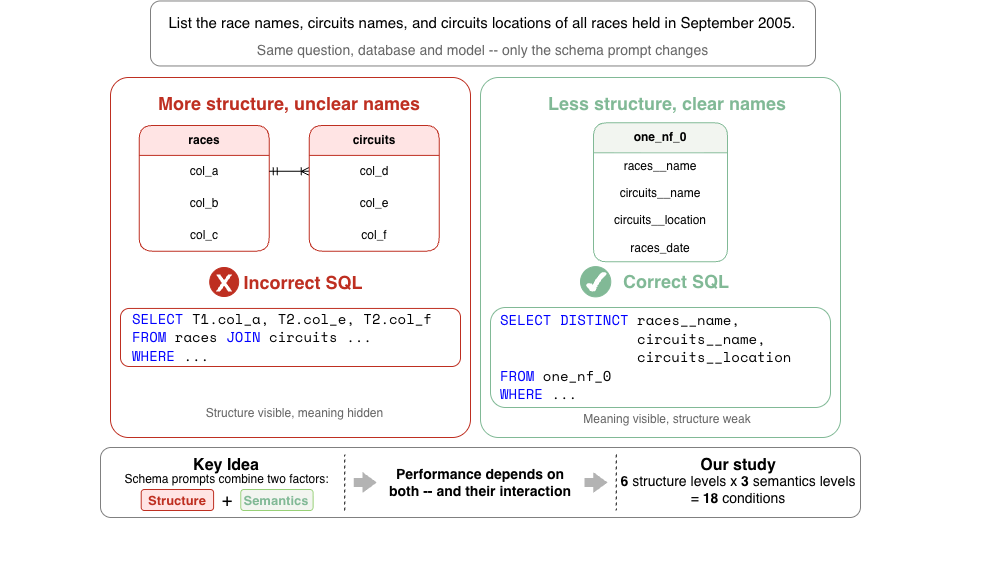

The diagram above was exported from draw.io. Its source (the exported page's mxGraphModel, read from the mxfile embedded in the PNG):
<mxGraphModel dx="1134" dy="667" grid="1" gridSize="10" guides="1" tooltips="1" connect="1" arrows="1" fold="1" page="1" pageScale="1" pageWidth="827" pageHeight="1169" math="0" shadow="0">
  <root>
    <mxCell id="0" />
    <mxCell id="1" parent="0" />
    <mxCell id="gWh7Vh2J7tRnB99TCPMM-47" connectable="0" parent="1" style="group" value="" vertex="1">
      <mxGeometry height="498" width="1000" x="70" y="90" as="geometry" />
    </mxCell>
    <mxCell id="gWh7Vh2J7tRnB99TCPMM-1" parent="gWh7Vh2J7tRnB99TCPMM-47" style="rounded=1;arcSize=5;whiteSpace=wrap;html=1;strokeColor=#BE2F21;gradientColor=none;" value="" vertex="1">
      <mxGeometry height="360" width="360" x="110" as="geometry" />
    </mxCell>
    <mxCell id="gWh7Vh2J7tRnB99TCPMM-22" parent="gWh7Vh2J7tRnB99TCPMM-47" style="text;html=1;whiteSpace=wrap;strokeColor=none;fillColor=none;align=center;verticalAlign=middle;rounded=0;" value="&lt;font style=&quot;font-size: 18px; color: rgb(190, 47, 33);&quot;&gt;&lt;b style=&quot;&quot;&gt;More structure, unclear names&lt;/b&gt;&lt;/font&gt;" vertex="1">
      <mxGeometry height="30" width="300" x="138.68153846153848" y="10.64516129032258" as="geometry" />
    </mxCell>
    <mxCell id="gWh7Vh2J7tRnB99TCPMM-26" connectable="0" parent="gWh7Vh2J7tRnB99TCPMM-47" style="group" value="" vertex="1">
      <mxGeometry height="30.87096774193548" width="186.06593406593407" x="210" y="190" as="geometry" />
    </mxCell>
    <mxCell id="gWh7Vh2J7tRnB99TCPMM-18" connectable="0" parent="gWh7Vh2J7tRnB99TCPMM-26" style="group" value="" vertex="1">
      <mxGeometry height="30.87096774193548" width="33.62637362637363" as="geometry" />
    </mxCell>
    <mxCell id="gWh7Vh2J7tRnB99TCPMM-14" parent="gWh7Vh2J7tRnB99TCPMM-18" style="ellipse;whiteSpace=wrap;html=1;aspect=fixed;fillColor=#BE2F21;strokeColor=#BE2F21;" value="" vertex="1">
      <mxGeometry height="29" width="29" x="-0.84" as="geometry" />
    </mxCell>
    <mxCell id="gWh7Vh2J7tRnB99TCPMM-13" parent="gWh7Vh2J7tRnB99TCPMM-18" style="verticalLabelPosition=bottom;verticalAlign=top;html=1;shape=mxgraph.basic.x;strokeColor=#BE2F21;" value="" vertex="1">
      <mxGeometry height="18" width="18" x="4.65801041064199" y="6.433938879456705" as="geometry" />
    </mxCell>
    <mxCell id="gWh7Vh2J7tRnB99TCPMM-23" parent="gWh7Vh2J7tRnB99TCPMM-26" style="text;html=1;whiteSpace=wrap;strokeColor=none;fillColor=none;align=center;verticalAlign=middle;rounded=0;" value="&lt;font style=&quot;font-size: 18px; color: rgb(190, 47, 33);&quot;&gt;&lt;b style=&quot;&quot;&gt;Incorrect SQL&lt;/b&gt;&lt;/font&gt;" vertex="1">
      <mxGeometry height="27.677419354838708" width="165.8901098901099" x="10" y="1" as="geometry" />
    </mxCell>
    <mxCell id="gWh7Vh2J7tRnB99TCPMM-27" parent="gWh7Vh2J7tRnB99TCPMM-47" style="rounded=1;whiteSpace=wrap;html=1;strokeColor=#BE2F21;" value="" vertex="1">
      <mxGeometry height="58.06" width="340" x="120" y="230.94" as="geometry" />
    </mxCell>
    <mxCell id="gWh7Vh2J7tRnB99TCPMM-28" parent="gWh7Vh2J7tRnB99TCPMM-47" style="text;html=1;whiteSpace=wrap;strokeColor=none;fillColor=none;align=left;verticalAlign=middle;rounded=0;" value="&lt;div style=&quot;line-height: 130%;&quot;&gt;&lt;font style=&quot;font-size: 14px; line-height: 130%;&quot; face=&quot;Space Mono&quot; data-font-src=&quot;https://fonts.googleapis.com/css?family=Space+Mono&quot;&gt;&lt;font style=&quot;color: rgb(0, 0, 255);&quot;&gt;SELECT&lt;/font&gt; T1.col_a, T2.col_e, T2.col_f&lt;/font&gt;&lt;div&gt;&lt;font style=&quot;font-size: 14px; line-height: 130%;&quot; face=&quot;Space Mono&quot; data-font-src=&quot;https://fonts.googleapis.com/css?family=Space+Mono&quot;&gt;&lt;font style=&quot;color: rgb(0, 0, 255);&quot;&gt;FROM&lt;/font&gt; races &lt;font style=&quot;color: rgb(0, 0, 255);&quot;&gt;JOIN&lt;/font&gt; circuits ...&lt;/font&gt;&lt;/div&gt;&lt;div&gt;&lt;font style=&quot;font-size: 14px; line-height: 130%;&quot; face=&quot;Space Mono&quot; data-font-src=&quot;https://fonts.googleapis.com/css?family=Space+Mono&quot;&gt;&lt;font style=&quot;color: rgb(0, 0, 255);&quot;&gt;WHERE&lt;/font&gt; ...&lt;/font&gt;&lt;/div&gt;&lt;/div&gt;" vertex="1">
      <mxGeometry height="50" width="330" x="130" y="234.97" as="geometry" />
    </mxCell>
    <mxCell id="gWh7Vh2J7tRnB99TCPMM-46" parent="gWh7Vh2J7tRnB99TCPMM-47" style="text;html=1;whiteSpace=wrap;strokeColor=none;fillColor=none;align=center;verticalAlign=middle;rounded=0;" value="&lt;font style=&quot;color: rgb(102, 102, 102);&quot;&gt;Structure visible, meaning hidden&lt;/font&gt;" vertex="1">
      <mxGeometry height="31.93548387096774" width="291.42857142857144" x="149.28593406593407" y="320.00451612903225" as="geometry" />
    </mxCell>
    <mxCell id="gWh7Vh2J7tRnB99TCPMM-4" parent="gWh7Vh2J7tRnB99TCPMM-47" style="rounded=1;swimlane;fontStyle=0;childLayout=stackLayout;horizontal=1;startSize=30;horizontalStack=0;resizeParent=1;resizeParentMax=0;resizeLast=0;collapsible=1;marginBottom=0;whiteSpace=wrap;html=1;fillColor=light-dark(#FFC9C980,#FFCCCC80);strokeColor=#BE2F21;" value="&lt;b&gt;races&lt;/b&gt;" vertex="1">
      <mxGeometry height="125.80645161290323" width="130" x="138.68395604395604" y="47.90322580645161" as="geometry" />
    </mxCell>
    <mxCell id="gWh7Vh2J7tRnB99TCPMM-5" parent="gWh7Vh2J7tRnB99TCPMM-4" style="text;strokeColor=none;fillColor=none;align=center;verticalAlign=middle;spacingLeft=4;spacingRight=4;overflow=hidden;points=[[0,0.5],[1,0.5]];portConstraint=eastwest;rotatable=0;whiteSpace=wrap;html=1;" value="col_a" vertex="1">
      <mxGeometry height="31.93548387096774" width="130" y="30" as="geometry" />
    </mxCell>
    <mxCell id="gWh7Vh2J7tRnB99TCPMM-6" parent="gWh7Vh2J7tRnB99TCPMM-4" style="text;strokeColor=none;fillColor=none;align=center;verticalAlign=middle;spacingLeft=4;spacingRight=4;overflow=hidden;points=[[0,0.5],[1,0.5]];portConstraint=eastwest;rotatable=0;whiteSpace=wrap;html=1;" value="col_b" vertex="1">
      <mxGeometry height="31.93548387096774" width="130" y="61.935483870967744" as="geometry" />
    </mxCell>
    <mxCell id="gWh7Vh2J7tRnB99TCPMM-7" parent="gWh7Vh2J7tRnB99TCPMM-4" style="text;strokeColor=none;fillColor=none;align=center;verticalAlign=middle;spacingLeft=4;spacingRight=4;overflow=hidden;points=[[0,0.5],[1,0.5]];portConstraint=eastwest;rotatable=0;whiteSpace=wrap;html=1;" value="col_c" vertex="1">
      <mxGeometry height="31.93548387096774" width="130" y="93.87096774193549" as="geometry" />
    </mxCell>
    <mxCell id="gWh7Vh2J7tRnB99TCPMM-21" edge="1" parent="gWh7Vh2J7tRnB99TCPMM-47" source="gWh7Vh2J7tRnB99TCPMM-5" style="edgeStyle=entityRelationEdgeStyle;fontSize=12;html=1;endArrow=ERoneToMany;startArrow=ERmandOne;rounded=0;exitX=1;exitY=0.5;exitDx=0;exitDy=0;entryX=0;entryY=0.5;entryDx=0;entryDy=0;" target="gWh7Vh2J7tRnB99TCPMM-9" value="">
      <mxGeometry height="100" relative="1" width="100" as="geometry">
        <mxPoint x="381.0989010989011" y="255.48387096774192" as="sourcePoint" />
        <mxPoint x="493.1868131868132" y="149.03225806451613" as="targetPoint" />
      </mxGeometry>
    </mxCell>
    <mxCell id="gWh7Vh2J7tRnB99TCPMM-8" parent="gWh7Vh2J7tRnB99TCPMM-47" style="rounded=1;swimlane;fontStyle=0;childLayout=stackLayout;horizontal=1;startSize=30;horizontalStack=0;resizeParent=1;resizeParentMax=0;resizeLast=0;collapsible=1;marginBottom=0;whiteSpace=wrap;html=1;fillColor=light-dark(#FFC9C980,#FFCCCC80);strokeColor=#BE2F21;" value="&lt;b&gt;circuits&lt;/b&gt;" vertex="1">
      <mxGeometry height="125.80645161290323" width="130" x="308.68098901098904" y="47.90322580645161" as="geometry" />
    </mxCell>
    <mxCell id="gWh7Vh2J7tRnB99TCPMM-9" parent="gWh7Vh2J7tRnB99TCPMM-8" style="text;strokeColor=none;fillColor=none;align=center;verticalAlign=middle;spacingLeft=4;spacingRight=4;overflow=hidden;points=[[0,0.5],[1,0.5]];portConstraint=eastwest;rotatable=0;whiteSpace=wrap;html=1;labelPosition=center;verticalLabelPosition=middle;" value="col_d" vertex="1">
      <mxGeometry height="31.93548387096774" width="130" y="30" as="geometry" />
    </mxCell>
    <mxCell id="gWh7Vh2J7tRnB99TCPMM-10" parent="gWh7Vh2J7tRnB99TCPMM-8" style="text;strokeColor=none;fillColor=none;align=center;verticalAlign=middle;spacingLeft=4;spacingRight=4;overflow=hidden;points=[[0,0.5],[1,0.5]];portConstraint=eastwest;rotatable=0;whiteSpace=wrap;html=1;" value="col_e" vertex="1">
      <mxGeometry height="31.93548387096774" width="130" y="61.935483870967744" as="geometry" />
    </mxCell>
    <mxCell id="gWh7Vh2J7tRnB99TCPMM-11" parent="gWh7Vh2J7tRnB99TCPMM-8" style="text;strokeColor=none;fillColor=none;align=center;verticalAlign=middle;spacingLeft=4;spacingRight=4;overflow=hidden;points=[[0,0.5],[1,0.5]];portConstraint=eastwest;rotatable=0;whiteSpace=wrap;html=1;" value="col_f" vertex="1">
      <mxGeometry height="31.93548387096774" width="130" y="93.87096774193549" as="geometry" />
    </mxCell>
    <mxCell id="gWh7Vh2J7tRnB99TCPMM-123" connectable="0" parent="gWh7Vh2J7tRnB99TCPMM-47" style="group" value="" vertex="1">
      <mxGeometry height="70" width="760" x="100" y="370" as="geometry" />
    </mxCell>
    <mxCell id="gWh7Vh2J7tRnB99TCPMM-104" parent="gWh7Vh2J7tRnB99TCPMM-123" style="rounded=1;whiteSpace=wrap;html=1;strokeColor=#808080;" value="" vertex="1">
      <mxGeometry height="70" width="760.0000000000001" as="geometry" />
    </mxCell>
    <mxCell id="gWh7Vh2J7tRnB99TCPMM-105" parent="gWh7Vh2J7tRnB99TCPMM-123" style="text;html=1;whiteSpace=wrap;strokeColor=none;fillColor=none;align=center;verticalAlign=middle;rounded=0;" value="&lt;font style=&quot;font-size: 16px;&quot;&gt;&lt;b&gt;Key Idea&lt;/b&gt;&lt;/font&gt;" vertex="1">
      <mxGeometry height="21.000000000000004" width="90.4761904761905" x="81.42857142857144" y="7.000000000000002" as="geometry" />
    </mxCell>
    <mxCell id="gWh7Vh2J7tRnB99TCPMM-106" edge="1" parent="gWh7Vh2J7tRnB99TCPMM-123" style="endArrow=none;html=1;rounded=0;dashed=1;" value="">
      <mxGeometry height="50" relative="1" width="50" as="geometry">
        <mxPoint x="244.28571428571433" y="63" as="sourcePoint" />
        <mxPoint x="244.28571428571433" y="7.000000000000002" as="targetPoint" />
      </mxGeometry>
    </mxCell>
    <mxCell id="gWh7Vh2J7tRnB99TCPMM-107" edge="1" parent="gWh7Vh2J7tRnB99TCPMM-123" style="endArrow=none;html=1;rounded=0;dashed=1;" value="">
      <mxGeometry height="50" relative="1" width="50" as="geometry">
        <mxPoint x="515.7142857142857" y="7.000000000000002" as="sourcePoint" />
        <mxPoint x="515.7142857142857" y="63" as="targetPoint" />
      </mxGeometry>
    </mxCell>
    <mxCell id="gWh7Vh2J7tRnB99TCPMM-108" parent="gWh7Vh2J7tRnB99TCPMM-123" style="text;html=1;whiteSpace=wrap;strokeColor=none;fillColor=none;align=center;verticalAlign=middle;rounded=0;" value="&lt;font style=&quot;color: rgb(0, 0, 0);&quot;&gt;Schema prompts combine two factors:&lt;/font&gt;" vertex="1">
      <mxGeometry height="21.000000000000004" width="253.3333333333334" y="21.000000000000004" as="geometry" />
    </mxCell>
    <mxCell id="gWh7Vh2J7tRnB99TCPMM-109" parent="gWh7Vh2J7tRnB99TCPMM-123" style="text;html=1;whiteSpace=wrap;strokeColor=none;fillColor=none;align=center;verticalAlign=middle;rounded=0;" value="&lt;font style=&quot;font-size: 18px;&quot;&gt;+&lt;/font&gt;" vertex="1">
      <mxGeometry height="21.000000000000004" width="54.28571428571429" x="99.52380952380953" y="41.30000000000001" as="geometry" />
    </mxCell>
    <mxCell id="gWh7Vh2J7tRnB99TCPMM-110" parent="gWh7Vh2J7tRnB99TCPMM-123" style="rounded=1;whiteSpace=wrap;html=1;strokeColor=#BE2F21;fillColor=#FFC9C980;" value="&lt;font style=&quot;font-size: 13px; color: rgb(190, 47, 33);&quot;&gt;&lt;b style=&quot;&quot;&gt;Structure&lt;/b&gt;&lt;/font&gt;" vertex="1">
      <mxGeometry height="21.000000000000004" width="72.3809523809524" x="40.71428571428572" y="42.00000000000001" as="geometry" />
    </mxCell>
    <mxCell id="gWh7Vh2J7tRnB99TCPMM-111" parent="gWh7Vh2J7tRnB99TCPMM-123" style="rounded=1;whiteSpace=wrap;html=1;strokeColor=#97D077;fillColor=#BFCDB433;" value="&lt;font style=&quot;font-size: 13px; color: rgb(129, 185, 150);&quot;&gt;&lt;b style=&quot;&quot;&gt;Semantics&lt;/b&gt;&lt;/font&gt;" vertex="1">
      <mxGeometry height="21.000000000000004" width="72.3809523809524" x="140.23809523809527" y="42.00000000000001" as="geometry" />
    </mxCell>
    <mxCell id="gWh7Vh2J7tRnB99TCPMM-113" edge="1" parent="gWh7Vh2J7tRnB99TCPMM-123" style="shape=flexArrow;endArrow=classic;html=1;rounded=0;width=8;endSize=4;endWidth=10;strokeColor=#B3B3B3;fillColor=#B3B3B3;" value="">
      <mxGeometry height="50" relative="1" width="50" as="geometry">
        <Array as="points" />
        <mxPoint x="253.3333333333334" y="35" as="sourcePoint" />
        <mxPoint x="275.9523809523809" y="35" as="targetPoint" />
      </mxGeometry>
    </mxCell>
    <mxCell id="gWh7Vh2J7tRnB99TCPMM-116" edge="1" parent="gWh7Vh2J7tRnB99TCPMM-123" style="shape=flexArrow;endArrow=classic;html=1;rounded=0;width=8;endSize=4;endWidth=10;strokeColor=#B3B3B3;fillColor=#B3B3B3;" value="">
      <mxGeometry height="50" relative="1" width="50" as="geometry">
        <Array as="points" />
        <mxPoint x="484.0476190476191" y="35" as="sourcePoint" />
        <mxPoint x="506.6666666666668" y="35" as="targetPoint" />
      </mxGeometry>
    </mxCell>
    <mxCell id="gWh7Vh2J7tRnB99TCPMM-117" parent="gWh7Vh2J7tRnB99TCPMM-123" style="text;html=1;whiteSpace=wrap;strokeColor=none;fillColor=none;align=center;verticalAlign=middle;rounded=0;" value="&lt;font style=&quot;font-size: 14px;&quot;&gt;&lt;b style=&quot;&quot;&gt;Performance depends on both -- and their interaction&lt;/b&gt;&lt;/font&gt;" vertex="1">
      <mxGeometry height="42.00000000000001" width="190.00000000000003" x="285" y="14.000000000000004" as="geometry" />
    </mxCell>
    <mxCell id="gWh7Vh2J7tRnB99TCPMM-118" parent="gWh7Vh2J7tRnB99TCPMM-123" style="text;html=1;whiteSpace=wrap;strokeColor=none;fillColor=none;align=center;verticalAlign=middle;rounded=0;" value="&lt;font style=&quot;font-size: 16px;&quot;&gt;&lt;b&gt;Our study&lt;/b&gt;&lt;/font&gt;" vertex="1">
      <mxGeometry height="21.000000000000004" width="90.4761904761905" x="592.6190476190478" y="7.000000000000002" as="geometry" />
    </mxCell>
    <mxCell id="gWh7Vh2J7tRnB99TCPMM-119" parent="gWh7Vh2J7tRnB99TCPMM-123" style="text;html=1;whiteSpace=wrap;strokeColor=none;fillColor=none;align=center;verticalAlign=middle;rounded=0;" value="&lt;font style=&quot;font-size: 14px;&quot;&gt;&lt;b style=&quot;&quot;&gt;6 &lt;/b&gt;structure levels x &lt;b style=&quot;&quot;&gt;3&lt;/b&gt;&amp;nbsp;semantics levels&lt;/font&gt;&lt;div&gt;&lt;font style=&quot;font-size: 14px;&quot;&gt;= &lt;b style=&quot;&quot;&gt;18&lt;/b&gt;&amp;nbsp;conditions&lt;/font&gt;&lt;/div&gt;" vertex="1">
      <mxGeometry height="42.00000000000001" width="244.28571428571433" x="515.7142857142857" y="21.000000000000004" as="geometry" />
    </mxCell>
    <mxCell id="gWh7Vh2J7tRnB99TCPMM-98" connectable="0" parent="1" style="group" value="" vertex="1">
      <mxGeometry height="360" width="360" x="550" y="90" as="geometry" />
    </mxCell>
    <mxCell id="gWh7Vh2J7tRnB99TCPMM-69" parent="gWh7Vh2J7tRnB99TCPMM-98" style="rounded=1;arcSize=5;whiteSpace=wrap;html=1;fillColor=default;strokeColor=light-dark(#81B996,#97D077);" value="" vertex="1">
      <mxGeometry height="360" width="360" as="geometry" />
    </mxCell>
    <mxCell id="gWh7Vh2J7tRnB99TCPMM-70" parent="gWh7Vh2J7tRnB99TCPMM-98" style="text;html=1;whiteSpace=wrap;strokeColor=none;fillColor=none;align=center;verticalAlign=middle;rounded=0;" value="&lt;font style=&quot;font-size: 18px; color: rgb(129, 185, 150);&quot;&gt;&lt;b style=&quot;&quot;&gt;Less structure, clear names&lt;/b&gt;&lt;/font&gt;" vertex="1">
      <mxGeometry height="30" width="300" x="37.06" y="10.91" as="geometry" />
    </mxCell>
    <mxCell id="gWh7Vh2J7tRnB99TCPMM-75" parent="gWh7Vh2J7tRnB99TCPMM-98" style="rounded=1;swimlane;fontStyle=0;childLayout=stackLayout;horizontal=1;startSize=30;horizontalStack=0;resizeParent=1;resizeParentMax=0;resizeLast=0;collapsible=1;marginBottom=0;whiteSpace=wrap;html=1;fillColor=light-dark(#BFCDB433,#CCFFCC33);strokeColor=#81B996;" value="&lt;b&gt;one_nf_0&lt;/b&gt;" vertex="1">
      <mxGeometry height="139.09090909090907" width="134.11764705882354" x="112.94117647058823" y="45.272727272727266" as="geometry" />
    </mxCell>
    <mxCell id="gWh7Vh2J7tRnB99TCPMM-76" parent="gWh7Vh2J7tRnB99TCPMM-75" style="text;strokeColor=none;fillColor=none;align=center;verticalAlign=middle;spacingLeft=4;spacingRight=4;overflow=hidden;points=[[0,0.5],[1,0.5]];portConstraint=eastwest;rotatable=0;whiteSpace=wrap;html=1;labelPosition=center;verticalLabelPosition=middle;" value="races__name" vertex="1">
      <mxGeometry height="27.27272727272727" width="134.11764705882354" y="30" as="geometry" />
    </mxCell>
    <mxCell id="gWh7Vh2J7tRnB99TCPMM-77" parent="gWh7Vh2J7tRnB99TCPMM-75" style="text;strokeColor=none;fillColor=none;align=center;verticalAlign=middle;spacingLeft=4;spacingRight=4;overflow=hidden;points=[[0,0.5],[1,0.5]];portConstraint=eastwest;rotatable=0;whiteSpace=wrap;html=1;" value="circuits__name" vertex="1">
      <mxGeometry height="27.27272727272727" width="134.11764705882354" y="57.272727272727266" as="geometry" />
    </mxCell>
    <mxCell id="gWh7Vh2J7tRnB99TCPMM-78" parent="gWh7Vh2J7tRnB99TCPMM-75" style="text;strokeColor=none;fillColor=none;align=center;verticalAlign=middle;spacingLeft=4;spacingRight=4;overflow=hidden;points=[[0,0.5],[1,0.5]];portConstraint=eastwest;rotatable=0;whiteSpace=wrap;html=1;" value="circuits__location" vertex="1">
      <mxGeometry height="27.27272727272727" width="134.11764705882354" y="84.54545454545453" as="geometry" />
    </mxCell>
    <mxCell id="gWh7Vh2J7tRnB99TCPMM-81" parent="gWh7Vh2J7tRnB99TCPMM-75" style="text;strokeColor=none;fillColor=none;align=center;verticalAlign=middle;spacingLeft=4;spacingRight=4;overflow=hidden;points=[[0,0.5],[1,0.5]];portConstraint=eastwest;rotatable=0;whiteSpace=wrap;html=1;" value="races_date" vertex="1">
      <mxGeometry height="27.27272727272727" width="134.11764705882354" y="111.8181818181818" as="geometry" />
    </mxCell>
    <mxCell id="gWh7Vh2J7tRnB99TCPMM-85" connectable="0" parent="gWh7Vh2J7tRnB99TCPMM-98" style="group" value="" vertex="1">
      <mxGeometry height="100" width="340" x="10" y="230" as="geometry" />
    </mxCell>
    <mxCell id="gWh7Vh2J7tRnB99TCPMM-83" parent="gWh7Vh2J7tRnB99TCPMM-85" style="rounded=1;whiteSpace=wrap;html=1;strokeColor=#81B996;" value="" vertex="1">
      <mxGeometry height="100.00000000000003" width="340" as="geometry" />
    </mxCell>
    <mxCell id="gWh7Vh2J7tRnB99TCPMM-84" parent="gWh7Vh2J7tRnB99TCPMM-85" style="text;html=1;whiteSpace=wrap;strokeColor=none;fillColor=none;align=left;verticalAlign=middle;rounded=0;" value="&lt;div style=&quot;line-height: 130%;&quot;&gt;&lt;font style=&quot;font-size: 14px; line-height: 130%;&quot; face=&quot;Space Mono&quot; data-font-src=&quot;https://fonts.googleapis.com/css?family=Space+Mono&quot;&gt;&lt;font style=&quot;color: rgb(0, 0, 255);&quot;&gt;SELECT&lt;/font&gt; &lt;font style=&quot;color: rgb(0, 0, 255);&quot;&gt;DISTINCT&lt;/font&gt; races__name,&amp;nbsp;&lt;/font&gt;&lt;/div&gt;&lt;div style=&quot;line-height: 130%;&quot;&gt;&lt;font style=&quot;font-size: 14px; line-height: 130%;&quot; face=&quot;Space Mono&quot; data-font-src=&quot;https://fonts.googleapis.com/css?family=Space+Mono&quot;&gt;&amp;nbsp; &amp;nbsp; &amp;nbsp; &amp;nbsp; &amp;nbsp; &amp;nbsp; &amp;nbsp; &amp;nbsp; circuits__name,&amp;nbsp;&lt;/font&gt;&lt;/div&gt;&lt;div style=&quot;line-height: 130%;&quot;&gt;&lt;font style=&quot;font-size: 14px; line-height: 130%;&quot; face=&quot;Space Mono&quot; data-font-src=&quot;https://fonts.googleapis.com/css?family=Space+Mono&quot;&gt;&amp;nbsp; &amp;nbsp; &amp;nbsp; &amp;nbsp; &amp;nbsp; &amp;nbsp; &amp;nbsp; &amp;nbsp; circuits__location&lt;/font&gt;&lt;div&gt;&lt;font style=&quot;font-size: 14px; line-height: 130%;&quot; face=&quot;Space Mono&quot; data-font-src=&quot;https://fonts.googleapis.com/css?family=Space+Mono&quot;&gt;&lt;font style=&quot;color: rgb(0, 0, 255);&quot;&gt;FROM&lt;/font&gt; one_nf_0&lt;/font&gt;&lt;/div&gt;&lt;div&gt;&lt;font style=&quot;font-size: 14px; line-height: 130%;&quot; face=&quot;Space Mono&quot; data-font-src=&quot;https://fonts.googleapis.com/css?family=Space+Mono&quot;&gt;&lt;font style=&quot;color: rgb(0, 0, 255);&quot;&gt;WHERE&lt;/font&gt; ...&lt;/font&gt;&lt;/div&gt;&lt;/div&gt;" vertex="1">
      <mxGeometry height="100" width="322.44" x="7.56" as="geometry" />
    </mxCell>
    <mxCell id="gWh7Vh2J7tRnB99TCPMM-97" parent="gWh7Vh2J7tRnB99TCPMM-98" style="text;html=1;whiteSpace=wrap;strokeColor=none;fillColor=none;align=center;verticalAlign=middle;rounded=0;" value="&lt;font style=&quot;color: rgb(102, 102, 102);&quot;&gt;Meaning visible, structure weak&lt;/font&gt;" vertex="1">
      <mxGeometry height="34.83870967741935" width="205.71428571428572" x="84.20470588235291" y="324.49090909090904" as="geometry" />
    </mxCell>
    <mxCell id="gWh7Vh2J7tRnB99TCPMM-121" connectable="0" parent="gWh7Vh2J7tRnB99TCPMM-98" style="group" value="" vertex="1">
      <mxGeometry height="31.52" width="160" x="100" y="188.48" as="geometry" />
    </mxCell>
    <mxCell id="gWh7Vh2J7tRnB99TCPMM-91" parent="gWh7Vh2J7tRnB99TCPMM-121" style="text;html=1;whiteSpace=wrap;strokeColor=none;fillColor=none;align=center;verticalAlign=middle;rounded=0;" value="&lt;font style=&quot;font-size: 18px; color: rgb(129, 185, 150);&quot;&gt;&lt;b style=&quot;&quot;&gt;Correct SQL&lt;/b&gt;&lt;/font&gt;" vertex="1">
      <mxGeometry height="31.52" width="128.2412083246669" x="31.7587916753331" as="geometry" />
    </mxCell>
    <mxCell id="gWh7Vh2J7tRnB99TCPMM-120" connectable="0" parent="gWh7Vh2J7tRnB99TCPMM-121" style="group" value="" vertex="1">
      <mxGeometry height="30.274017094017097" width="31.759435882957565" y="0.6263589743589685" as="geometry" />
    </mxCell>
    <mxCell id="gWh7Vh2J7tRnB99TCPMM-88" parent="gWh7Vh2J7tRnB99TCPMM-120" style="ellipse;whiteSpace=wrap;html=1;aspect=fixed;strokeColor=#81B996;fillColor=#81B996;" value="" vertex="1">
      <mxGeometry height="30.274017094017097" width="30.274017094017097" as="geometry" />
    </mxCell>
    <mxCell id="gWh7Vh2J7tRnB99TCPMM-89" parent="gWh7Vh2J7tRnB99TCPMM-120" style="verticalLabelPosition=bottom;verticalAlign=top;html=1;shape=mxgraph.basic.tick;strokeColor=light-dark(#FFFFFF,#FFFFFF);" value="" vertex="1">
      <mxGeometry height="18.790769230769232" width="19.712753306663323" x="6.025918118644728" y="5.741623931623932" as="geometry" />
    </mxCell>
    <mxCell id="gWh7Vh2J7tRnB99TCPMM-99" parent="1" style="rounded=1;whiteSpace=wrap;html=1;strokeColor=#808080;" value="" vertex="1">
      <mxGeometry height="65" width="665" x="220" y="13.47" as="geometry" />
    </mxCell>
    <mxCell id="gWh7Vh2J7tRnB99TCPMM-101" parent="1" style="text;html=1;whiteSpace=wrap;strokeColor=none;fillColor=none;align=center;verticalAlign=middle;rounded=0;" value="&lt;font style=&quot;font-size: 15px;&quot;&gt;List the race names, circuits names, and circuits locations of all races held in September 2005.&lt;/font&gt;" vertex="1">
      <mxGeometry height="30" width="650" x="227.5" y="20" as="geometry" />
    </mxCell>
    <mxCell id="gWh7Vh2J7tRnB99TCPMM-102" parent="1" style="text;html=1;whiteSpace=wrap;strokeColor=none;fillColor=none;align=center;verticalAlign=middle;rounded=0;" value="&lt;font style=&quot;color: rgb(102, 102, 102); font-size: 14px;&quot;&gt;Same question, database and model -- only the schema prompt changes&lt;/font&gt;" vertex="1">
      <mxGeometry height="31.94" width="465.36" x="319.82" y="46.53" as="geometry" />
    </mxCell>
  </root>
</mxGraphModel>